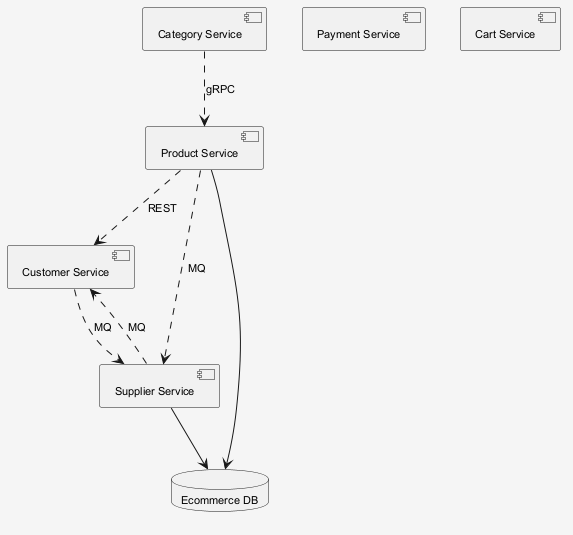

The diagram above was rendered by PlantUML. Its source (embedded in the PNG):
@startuml
skinparam shadowing false
skinparam backgroundColor #F5F5F5
skinparam defaultFontSize 11
component "Customer Service" as C_CustomerService
component "Payment Service" as C_PaymentService
component "Cart Service" as C_CartService
component "Product Service" as C_ProductService
component "Category Service" as C_CategoryService
component "Supplier Service" as C_SupplierService
database "Ecommerce DB" as DB_ecommerce
C_ProductService --> DB_ecommerce
C_SupplierService --> DB_ecommerce
C_ProductService ..> C_SupplierService : MQ
C_ProductService ..> C_CustomerService : REST
C_CustomerService ..> C_SupplierService : MQ
C_CategoryService ..> C_ProductService : gRPC
C_SupplierService ..> C_CustomerService : MQ
@enduml